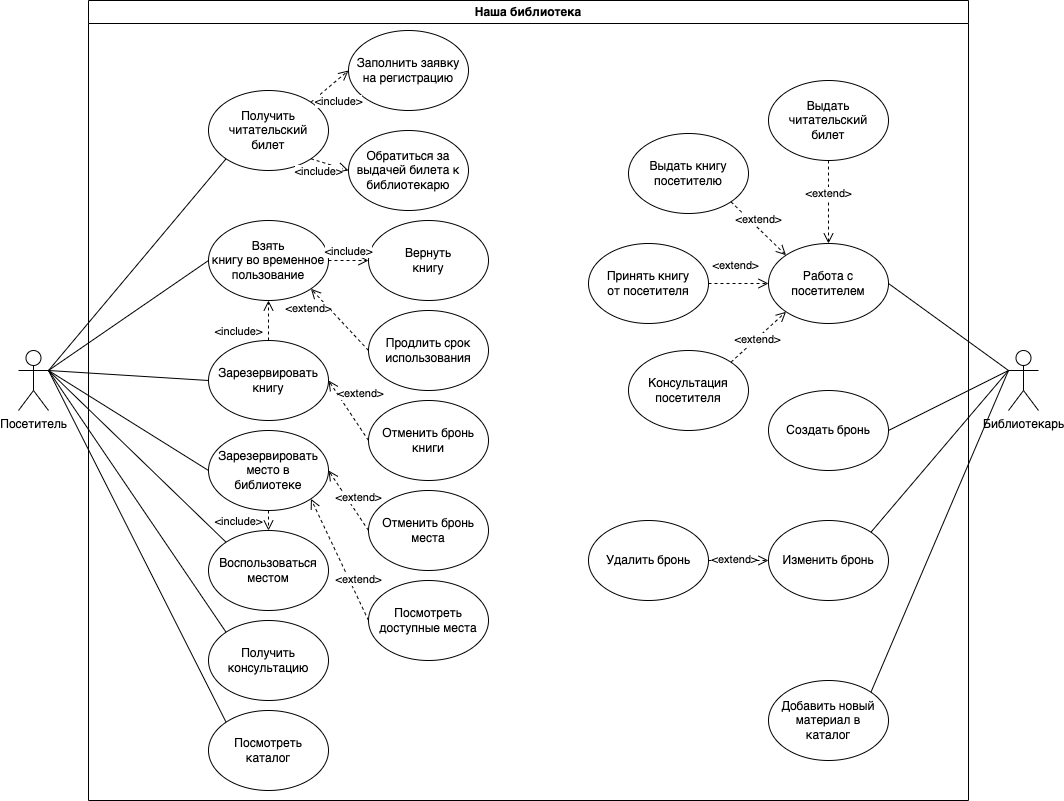

The diagram above was exported from draw.io. Its source (the exported page's mxGraphModel, read from the mxfile embedded in the PNG):
<mxGraphModel dx="1194" dy="727" grid="1" gridSize="10" guides="1" tooltips="1" connect="1" arrows="1" fold="1" page="1" pageScale="1" pageWidth="1169" pageHeight="827" math="0" shadow="0">
  <root>
    <mxCell id="0" />
    <mxCell id="1" parent="0" />
    <mxCell id="HNm3cFTyr4UYgs1CFmEH-2" value="Наша библиотека" style="swimlane;whiteSpace=wrap;html=1;" parent="1" vertex="1">
      <mxGeometry x="160" y="20" width="880" height="800" as="geometry" />
    </mxCell>
    <mxCell id="HNm3cFTyr4UYgs1CFmEH-8" value="Получить&lt;div&gt;читательский&lt;/div&gt;&lt;div&gt;билет&lt;/div&gt;" style="ellipse;whiteSpace=wrap;html=1;" parent="HNm3cFTyr4UYgs1CFmEH-2" vertex="1">
      <mxGeometry x="120" y="90" width="120" height="80" as="geometry" />
    </mxCell>
    <mxCell id="HNm3cFTyr4UYgs1CFmEH-9" value="Взять&lt;div&gt;книгу во временное пользование&lt;/div&gt;" style="ellipse;whiteSpace=wrap;html=1;" parent="HNm3cFTyr4UYgs1CFmEH-2" vertex="1">
      <mxGeometry x="120" y="220" width="120" height="80" as="geometry" />
    </mxCell>
    <mxCell id="HNm3cFTyr4UYgs1CFmEH-10" value="&lt;div&gt;Зарезервировать&lt;/div&gt;&lt;div&gt;место в&lt;/div&gt;&lt;div&gt;библиотеке&lt;/div&gt;" style="ellipse;whiteSpace=wrap;html=1;" parent="HNm3cFTyr4UYgs1CFmEH-2" vertex="1">
      <mxGeometry x="120" y="430" width="120" height="80" as="geometry" />
    </mxCell>
    <mxCell id="HNm3cFTyr4UYgs1CFmEH-11" value="Вернуть&lt;div&gt;книгу&lt;/div&gt;" style="ellipse;whiteSpace=wrap;html=1;" parent="HNm3cFTyr4UYgs1CFmEH-2" vertex="1">
      <mxGeometry x="280" y="220" width="120" height="80" as="geometry" />
    </mxCell>
    <mxCell id="HNm3cFTyr4UYgs1CFmEH-12" value="Зарезервировать&lt;div&gt;книгу&lt;/div&gt;" style="ellipse;whiteSpace=wrap;html=1;" parent="HNm3cFTyr4UYgs1CFmEH-2" vertex="1">
      <mxGeometry x="120" y="340" width="120" height="80" as="geometry" />
    </mxCell>
    <mxCell id="HNm3cFTyr4UYgs1CFmEH-13" value="Продлить&amp;nbsp;&lt;span style=&quot;background-color: initial;&quot;&gt;срок использования&lt;/span&gt;" style="ellipse;whiteSpace=wrap;html=1;" parent="HNm3cFTyr4UYgs1CFmEH-2" vertex="1">
      <mxGeometry x="280" y="310" width="120" height="80" as="geometry" />
    </mxCell>
    <mxCell id="HNm3cFTyr4UYgs1CFmEH-14" value="Получить консультацию" style="ellipse;whiteSpace=wrap;html=1;" parent="HNm3cFTyr4UYgs1CFmEH-2" vertex="1">
      <mxGeometry x="120" y="620" width="120" height="80" as="geometry" />
    </mxCell>
    <mxCell id="HNm3cFTyr4UYgs1CFmEH-21" value="Отменить бронь места" style="ellipse;whiteSpace=wrap;html=1;" parent="HNm3cFTyr4UYgs1CFmEH-2" vertex="1">
      <mxGeometry x="280" y="490" width="120" height="80" as="geometry" />
    </mxCell>
    <mxCell id="HNm3cFTyr4UYgs1CFmEH-22" value="Посмотреть доступные места" style="ellipse;whiteSpace=wrap;html=1;" parent="HNm3cFTyr4UYgs1CFmEH-2" vertex="1">
      <mxGeometry x="280" y="580" width="120" height="80" as="geometry" />
    </mxCell>
    <mxCell id="HNm3cFTyr4UYgs1CFmEH-24" value="Обратиться за выдачей билета к библиотекарю" style="ellipse;whiteSpace=wrap;html=1;" parent="HNm3cFTyr4UYgs1CFmEH-2" vertex="1">
      <mxGeometry x="260" y="130" width="120" height="80" as="geometry" />
    </mxCell>
    <mxCell id="HNm3cFTyr4UYgs1CFmEH-23" value="Заполнить&amp;nbsp;&lt;span style=&quot;background-color: initial;&quot;&gt;заявку на&amp;nbsp;&lt;/span&gt;&lt;span style=&quot;background-color: initial;&quot;&gt;регистрацию&lt;/span&gt;" style="ellipse;whiteSpace=wrap;html=1;" parent="HNm3cFTyr4UYgs1CFmEH-2" vertex="1">
      <mxGeometry x="260" y="30" width="120" height="80" as="geometry" />
    </mxCell>
    <mxCell id="HNm3cFTyr4UYgs1CFmEH-25" value="Посмотреть&lt;div&gt;каталог&lt;/div&gt;" style="ellipse;whiteSpace=wrap;html=1;" parent="HNm3cFTyr4UYgs1CFmEH-2" vertex="1">
      <mxGeometry x="120" y="710" width="120" height="80" as="geometry" />
    </mxCell>
    <mxCell id="HNm3cFTyr4UYgs1CFmEH-26" value="Отменить бронь книги" style="ellipse;whiteSpace=wrap;html=1;" parent="HNm3cFTyr4UYgs1CFmEH-2" vertex="1">
      <mxGeometry x="280" y="400" width="120" height="80" as="geometry" />
    </mxCell>
    <mxCell id="HNm3cFTyr4UYgs1CFmEH-34" value="&amp;lt;include&amp;gt;" style="html=1;verticalAlign=bottom;endArrow=open;dashed=1;endSize=8;curved=0;rounded=0;entryX=0;entryY=0.5;entryDx=0;entryDy=0;exitX=1;exitY=0;exitDx=0;exitDy=0;" parent="HNm3cFTyr4UYgs1CFmEH-2" source="HNm3cFTyr4UYgs1CFmEH-8" target="HNm3cFTyr4UYgs1CFmEH-23" edge="1">
      <mxGeometry x="-0.3603" y="-24" relative="1" as="geometry">
        <mxPoint x="490" y="180" as="sourcePoint" />
        <mxPoint x="410" y="180" as="targetPoint" />
        <mxPoint as="offset" />
      </mxGeometry>
    </mxCell>
    <mxCell id="HNm3cFTyr4UYgs1CFmEH-37" value="&amp;lt;include&amp;gt;" style="html=1;verticalAlign=bottom;endArrow=open;dashed=1;endSize=8;curved=0;rounded=0;entryX=0;entryY=0.5;entryDx=0;entryDy=0;exitX=1;exitY=0.5;exitDx=0;exitDy=0;" parent="HNm3cFTyr4UYgs1CFmEH-2" source="HNm3cFTyr4UYgs1CFmEH-9" target="HNm3cFTyr4UYgs1CFmEH-11" edge="1">
      <mxGeometry relative="1" as="geometry">
        <mxPoint x="350" y="320" as="sourcePoint" />
        <mxPoint x="270" y="320" as="targetPoint" />
        <mxPoint as="offset" />
      </mxGeometry>
    </mxCell>
    <mxCell id="HNm3cFTyr4UYgs1CFmEH-38" value="&amp;lt;extend&amp;gt;" style="html=1;verticalAlign=bottom;endArrow=open;dashed=1;endSize=8;curved=0;rounded=0;exitX=0;exitY=0.5;exitDx=0;exitDy=0;entryX=1;entryY=1;entryDx=0;entryDy=0;" parent="HNm3cFTyr4UYgs1CFmEH-2" source="HNm3cFTyr4UYgs1CFmEH-13" target="HNm3cFTyr4UYgs1CFmEH-9" edge="1">
      <mxGeometry x="0.545" y="21" relative="1" as="geometry">
        <mxPoint x="350" y="320" as="sourcePoint" />
        <mxPoint x="270" y="320" as="targetPoint" />
        <mxPoint as="offset" />
      </mxGeometry>
    </mxCell>
    <mxCell id="HNm3cFTyr4UYgs1CFmEH-39" value="&amp;lt;extend&amp;gt;" style="html=1;verticalAlign=bottom;endArrow=open;dashed=1;endSize=8;curved=0;rounded=0;exitX=0;exitY=0.5;exitDx=0;exitDy=0;entryX=1;entryY=0.5;entryDx=0;entryDy=0;" parent="HNm3cFTyr4UYgs1CFmEH-2" source="HNm3cFTyr4UYgs1CFmEH-26" target="HNm3cFTyr4UYgs1CFmEH-12" edge="1">
      <mxGeometry y="-14" relative="1" as="geometry">
        <mxPoint x="270" y="360" as="sourcePoint" />
        <mxPoint x="232" y="358" as="targetPoint" />
        <mxPoint as="offset" />
      </mxGeometry>
    </mxCell>
    <mxCell id="HNm3cFTyr4UYgs1CFmEH-40" value="&amp;lt;extend&amp;gt;" style="html=1;verticalAlign=bottom;endArrow=open;dashed=1;endSize=8;curved=0;rounded=0;exitX=0;exitY=0.5;exitDx=0;exitDy=0;entryX=1;entryY=0.5;entryDx=0;entryDy=0;" parent="HNm3cFTyr4UYgs1CFmEH-2" source="HNm3cFTyr4UYgs1CFmEH-21" target="HNm3cFTyr4UYgs1CFmEH-10" edge="1">
      <mxGeometry x="-0.3171" y="-5" relative="1" as="geometry">
        <mxPoint x="270" y="450" as="sourcePoint" />
        <mxPoint x="250" y="430" as="targetPoint" />
        <mxPoint as="offset" />
      </mxGeometry>
    </mxCell>
    <mxCell id="HNm3cFTyr4UYgs1CFmEH-41" value="&amp;lt;extend&amp;gt;" style="html=1;verticalAlign=bottom;endArrow=open;dashed=1;endSize=8;curved=0;rounded=0;entryX=1;entryY=1;entryDx=0;entryDy=0;exitX=0;exitY=0.5;exitDx=0;exitDy=0;" parent="HNm3cFTyr4UYgs1CFmEH-2" source="HNm3cFTyr4UYgs1CFmEH-22" target="HNm3cFTyr4UYgs1CFmEH-10" edge="1">
      <mxGeometry x="-0.5027" y="-5" relative="1" as="geometry">
        <mxPoint x="260" y="620" as="sourcePoint" />
        <mxPoint x="250" y="530" as="targetPoint" />
        <mxPoint as="offset" />
      </mxGeometry>
    </mxCell>
    <mxCell id="HNm3cFTyr4UYgs1CFmEH-42" value="&amp;lt;include&amp;gt;" style="html=1;verticalAlign=bottom;endArrow=open;dashed=1;endSize=8;curved=0;rounded=0;entryX=0;entryY=0.5;entryDx=0;entryDy=0;exitX=1;exitY=1;exitDx=0;exitDy=0;" parent="HNm3cFTyr4UYgs1CFmEH-2" source="HNm3cFTyr4UYgs1CFmEH-8" target="HNm3cFTyr4UYgs1CFmEH-24" edge="1">
      <mxGeometry x="-0.3041" y="-18" relative="1" as="geometry">
        <mxPoint x="200" y="190" as="sourcePoint" />
        <mxPoint x="232" y="112" as="targetPoint" />
        <mxPoint as="offset" />
      </mxGeometry>
    </mxCell>
    <mxCell id="HNm3cFTyr4UYgs1CFmEH-43" value="Выдать&lt;div&gt;читательский&lt;/div&gt;&lt;div&gt;билет&lt;/div&gt;" style="ellipse;whiteSpace=wrap;html=1;" parent="HNm3cFTyr4UYgs1CFmEH-2" vertex="1">
      <mxGeometry x="680" y="80" width="120" height="80" as="geometry" />
    </mxCell>
    <mxCell id="HNm3cFTyr4UYgs1CFmEH-46" value="Добавить новый&lt;div&gt;материал в&lt;/div&gt;&lt;div&gt;каталог&lt;/div&gt;" style="ellipse;whiteSpace=wrap;html=1;" parent="HNm3cFTyr4UYgs1CFmEH-2" vertex="1">
      <mxGeometry x="680" y="680" width="120" height="80" as="geometry" />
    </mxCell>
    <mxCell id="HNm3cFTyr4UYgs1CFmEH-48" value="Создать бронь" style="ellipse;whiteSpace=wrap;html=1;" parent="HNm3cFTyr4UYgs1CFmEH-2" vertex="1">
      <mxGeometry x="680" y="390" width="120" height="80" as="geometry" />
    </mxCell>
    <mxCell id="fH37firpU5UMiX2Fnm8P-1" value="Выдать книгу&lt;div&gt;посетителю&lt;/div&gt;" style="ellipse;whiteSpace=wrap;html=1;" parent="HNm3cFTyr4UYgs1CFmEH-2" vertex="1">
      <mxGeometry x="540" y="133" width="120" height="80" as="geometry" />
    </mxCell>
    <mxCell id="fH37firpU5UMiX2Fnm8P-2" value="Принять книгу&lt;div&gt;от посетителя&lt;/div&gt;" style="ellipse;whiteSpace=wrap;html=1;" parent="HNm3cFTyr4UYgs1CFmEH-2" vertex="1">
      <mxGeometry x="500" y="243" width="120" height="80" as="geometry" />
    </mxCell>
    <mxCell id="fH37firpU5UMiX2Fnm8P-3" value="Консультация&lt;div&gt;посетителя&lt;/div&gt;" style="ellipse;whiteSpace=wrap;html=1;" parent="HNm3cFTyr4UYgs1CFmEH-2" vertex="1">
      <mxGeometry x="540" y="350" width="120" height="80" as="geometry" />
    </mxCell>
    <mxCell id="fH37firpU5UMiX2Fnm8P-4" value="Работа с посетителем" style="ellipse;whiteSpace=wrap;html=1;" parent="HNm3cFTyr4UYgs1CFmEH-2" vertex="1">
      <mxGeometry x="680" y="243" width="120" height="80" as="geometry" />
    </mxCell>
    <mxCell id="fH37firpU5UMiX2Fnm8P-5" value="&amp;lt;extend&amp;gt;" style="html=1;verticalAlign=bottom;endArrow=open;dashed=1;endSize=8;curved=0;rounded=0;exitX=1;exitY=1;exitDx=0;exitDy=0;entryX=0;entryY=0;entryDx=0;entryDy=0;" parent="HNm3cFTyr4UYgs1CFmEH-2" source="fH37firpU5UMiX2Fnm8P-1" target="fH37firpU5UMiX2Fnm8P-4" edge="1">
      <mxGeometry x="0.0024" relative="1" as="geometry">
        <mxPoint x="530" y="273" as="sourcePoint" />
        <mxPoint x="450" y="273" as="targetPoint" />
        <mxPoint as="offset" />
      </mxGeometry>
    </mxCell>
    <mxCell id="fH37firpU5UMiX2Fnm8P-6" value="&amp;lt;extend&amp;gt;" style="html=1;verticalAlign=bottom;endArrow=open;dashed=1;endSize=8;curved=0;rounded=0;exitX=1;exitY=0.5;exitDx=0;exitDy=0;entryX=0;entryY=0.5;entryDx=0;entryDy=0;" parent="HNm3cFTyr4UYgs1CFmEH-2" source="fH37firpU5UMiX2Fnm8P-2" target="fH37firpU5UMiX2Fnm8P-4" edge="1">
      <mxGeometry x="-0.1" y="9" relative="1" as="geometry">
        <mxPoint x="560" y="133" as="sourcePoint" />
        <mxPoint x="598" y="225" as="targetPoint" />
        <mxPoint as="offset" />
      </mxGeometry>
    </mxCell>
    <mxCell id="fH37firpU5UMiX2Fnm8P-7" value="&amp;lt;extend&amp;gt;" style="html=1;verticalAlign=bottom;endArrow=open;dashed=1;endSize=8;curved=0;rounded=0;exitX=1;exitY=0;exitDx=0;exitDy=0;entryX=0;entryY=1;entryDx=0;entryDy=0;" parent="HNm3cFTyr4UYgs1CFmEH-2" source="fH37firpU5UMiX2Fnm8P-3" target="fH37firpU5UMiX2Fnm8P-4" edge="1">
      <mxGeometry x="-0.2337" y="-8" relative="1" as="geometry">
        <mxPoint x="520" y="233" as="sourcePoint" />
        <mxPoint x="580" y="253" as="targetPoint" />
        <mxPoint as="offset" />
      </mxGeometry>
    </mxCell>
    <mxCell id="fH37firpU5UMiX2Fnm8P-8" value="&amp;lt;extend&amp;gt;" style="html=1;verticalAlign=bottom;endArrow=open;dashed=1;endSize=8;curved=0;rounded=0;exitX=0.5;exitY=1;exitDx=0;exitDy=0;entryX=0.5;entryY=0;entryDx=0;entryDy=0;" parent="HNm3cFTyr4UYgs1CFmEH-2" source="HNm3cFTyr4UYgs1CFmEH-43" target="fH37firpU5UMiX2Fnm8P-4" edge="1">
      <mxGeometry x="0.0024" relative="1" as="geometry">
        <mxPoint x="652" y="211" as="sourcePoint" />
        <mxPoint x="708" y="265" as="targetPoint" />
        <mxPoint as="offset" />
      </mxGeometry>
    </mxCell>
    <mxCell id="fH37firpU5UMiX2Fnm8P-9" value="&amp;lt;include&amp;gt;" style="html=1;verticalAlign=bottom;endArrow=open;dashed=1;endSize=8;curved=0;rounded=0;exitX=0.5;exitY=0;exitDx=0;exitDy=0;entryX=0.5;entryY=1;entryDx=0;entryDy=0;" parent="HNm3cFTyr4UYgs1CFmEH-2" source="HNm3cFTyr4UYgs1CFmEH-12" target="HNm3cFTyr4UYgs1CFmEH-9" edge="1">
      <mxGeometry x="-1" y="30" relative="1" as="geometry">
        <mxPoint x="260" y="410" as="sourcePoint" />
        <mxPoint x="180" y="410" as="targetPoint" />
        <mxPoint as="offset" />
      </mxGeometry>
    </mxCell>
    <mxCell id="fH37firpU5UMiX2Fnm8P-10" value="Воспользоваться&lt;div&gt;местом&lt;/div&gt;" style="ellipse;whiteSpace=wrap;html=1;" parent="HNm3cFTyr4UYgs1CFmEH-2" vertex="1">
      <mxGeometry x="120" y="530" width="120" height="80" as="geometry" />
    </mxCell>
    <mxCell id="fH37firpU5UMiX2Fnm8P-13" value="&amp;lt;include&amp;gt;" style="html=1;verticalAlign=bottom;endArrow=open;dashed=1;endSize=8;curved=0;rounded=0;exitX=0.5;exitY=1;exitDx=0;exitDy=0;entryX=0.5;entryY=0;entryDx=0;entryDy=0;" parent="HNm3cFTyr4UYgs1CFmEH-2" source="HNm3cFTyr4UYgs1CFmEH-10" target="fH37firpU5UMiX2Fnm8P-10" edge="1">
      <mxGeometry x="1" y="-30" relative="1" as="geometry">
        <mxPoint x="190" y="360" as="sourcePoint" />
        <mxPoint x="250" y="510.3125" as="targetPoint" />
        <mxPoint as="offset" />
      </mxGeometry>
    </mxCell>
    <mxCell id="fH37firpU5UMiX2Fnm8P-16" value="Изменить бронь" style="ellipse;whiteSpace=wrap;html=1;" parent="HNm3cFTyr4UYgs1CFmEH-2" vertex="1">
      <mxGeometry x="680" y="520" width="120" height="80" as="geometry" />
    </mxCell>
    <mxCell id="fH37firpU5UMiX2Fnm8P-17" value="Удалить бронь" style="ellipse;whiteSpace=wrap;html=1;" parent="HNm3cFTyr4UYgs1CFmEH-2" vertex="1">
      <mxGeometry x="500" y="520" width="120" height="80" as="geometry" />
    </mxCell>
    <mxCell id="fH37firpU5UMiX2Fnm8P-19" value="&amp;lt;extend&amp;gt;" style="html=1;verticalAlign=bottom;endArrow=open;dashed=1;endSize=8;curved=0;rounded=0;entryX=0;entryY=0.5;entryDx=0;entryDy=0;exitX=1;exitY=0.5;exitDx=0;exitDy=0;" parent="HNm3cFTyr4UYgs1CFmEH-2" source="fH37firpU5UMiX2Fnm8P-17" target="fH37firpU5UMiX2Fnm8P-16" edge="1">
      <mxGeometry x="-0.1418" y="-8" relative="1" as="geometry">
        <mxPoint x="290" y="630" as="sourcePoint" />
        <mxPoint x="232" y="508" as="targetPoint" />
        <mxPoint as="offset" />
      </mxGeometry>
    </mxCell>
    <mxCell id="HNm3cFTyr4UYgs1CFmEH-1" value="Посетитель" style="shape=umlActor;verticalLabelPosition=bottom;verticalAlign=top;html=1;outlineConnect=0;" parent="1" vertex="1">
      <mxGeometry x="90" y="370" width="30" height="60" as="geometry" />
    </mxCell>
    <mxCell id="HNm3cFTyr4UYgs1CFmEH-4" value="Библиотекарь" style="shape=umlActor;verticalLabelPosition=bottom;verticalAlign=top;html=1;outlineConnect=0;" parent="1" vertex="1">
      <mxGeometry x="1080" y="370" width="30" height="60" as="geometry" />
    </mxCell>
    <mxCell id="HNm3cFTyr4UYgs1CFmEH-28" value="" style="endArrow=none;html=1;rounded=0;entryX=0;entryY=1;entryDx=0;entryDy=0;" parent="1" target="HNm3cFTyr4UYgs1CFmEH-8" edge="1">
      <mxGeometry width="50" height="50" relative="1" as="geometry">
        <mxPoint x="120" y="390" as="sourcePoint" />
        <mxPoint x="620" y="410" as="targetPoint" />
      </mxGeometry>
    </mxCell>
    <mxCell id="HNm3cFTyr4UYgs1CFmEH-29" value="" style="endArrow=none;html=1;rounded=0;exitX=1;exitY=0.3333333333333333;exitDx=0;exitDy=0;exitPerimeter=0;entryX=0;entryY=0.5;entryDx=0;entryDy=0;" parent="1" source="HNm3cFTyr4UYgs1CFmEH-1" target="HNm3cFTyr4UYgs1CFmEH-9" edge="1">
      <mxGeometry width="50" height="50" relative="1" as="geometry">
        <mxPoint x="123" y="386" as="sourcePoint" />
        <mxPoint x="290" y="160" as="targetPoint" />
      </mxGeometry>
    </mxCell>
    <mxCell id="HNm3cFTyr4UYgs1CFmEH-30" value="" style="endArrow=none;html=1;rounded=0;exitX=1;exitY=0.3333333333333333;exitDx=0;exitDy=0;exitPerimeter=0;entryX=0;entryY=0.5;entryDx=0;entryDy=0;" parent="1" source="HNm3cFTyr4UYgs1CFmEH-1" target="HNm3cFTyr4UYgs1CFmEH-12" edge="1">
      <mxGeometry width="50" height="50" relative="1" as="geometry">
        <mxPoint x="123" y="386" as="sourcePoint" />
        <mxPoint x="290" y="350" as="targetPoint" />
      </mxGeometry>
    </mxCell>
    <mxCell id="HNm3cFTyr4UYgs1CFmEH-31" value="" style="endArrow=none;html=1;rounded=0;entryX=0;entryY=0.5;entryDx=0;entryDy=0;" parent="1" target="HNm3cFTyr4UYgs1CFmEH-10" edge="1">
      <mxGeometry width="50" height="50" relative="1" as="geometry">
        <mxPoint x="120" y="390" as="sourcePoint" />
        <mxPoint x="290" y="450" as="targetPoint" />
      </mxGeometry>
    </mxCell>
    <mxCell id="HNm3cFTyr4UYgs1CFmEH-32" value="" style="endArrow=none;html=1;rounded=0;entryX=0;entryY=0;entryDx=0;entryDy=0;exitX=1;exitY=0.3333333333333333;exitDx=0;exitDy=0;exitPerimeter=0;" parent="1" source="HNm3cFTyr4UYgs1CFmEH-1" target="HNm3cFTyr4UYgs1CFmEH-14" edge="1">
      <mxGeometry width="50" height="50" relative="1" as="geometry">
        <mxPoint x="130" y="400" as="sourcePoint" />
        <mxPoint x="290" y="550" as="targetPoint" />
      </mxGeometry>
    </mxCell>
    <mxCell id="HNm3cFTyr4UYgs1CFmEH-33" value="" style="endArrow=none;html=1;rounded=0;entryX=0;entryY=0;entryDx=0;entryDy=0;exitX=1;exitY=0.3333333333333333;exitDx=0;exitDy=0;exitPerimeter=0;" parent="1" source="HNm3cFTyr4UYgs1CFmEH-1" target="HNm3cFTyr4UYgs1CFmEH-25" edge="1">
      <mxGeometry width="50" height="50" relative="1" as="geometry">
        <mxPoint x="130" y="400" as="sourcePoint" />
        <mxPoint x="290" y="660" as="targetPoint" />
      </mxGeometry>
    </mxCell>
    <mxCell id="HNm3cFTyr4UYgs1CFmEH-50" value="" style="endArrow=none;html=1;rounded=0;entryX=0;entryY=0.3333333333333333;entryDx=0;entryDy=0;entryPerimeter=0;exitX=1;exitY=0.5;exitDx=0;exitDy=0;" parent="1" source="fH37firpU5UMiX2Fnm8P-4" target="HNm3cFTyr4UYgs1CFmEH-4" edge="1">
      <mxGeometry width="50" height="50" relative="1" as="geometry">
        <mxPoint x="960" y="280" as="sourcePoint" />
        <mxPoint x="1090" y="260" as="targetPoint" />
      </mxGeometry>
    </mxCell>
    <mxCell id="HNm3cFTyr4UYgs1CFmEH-52" value="" style="endArrow=none;html=1;rounded=0;exitX=1;exitY=0.5;exitDx=0;exitDy=0;entryX=0;entryY=0.3333333333333333;entryDx=0;entryDy=0;entryPerimeter=0;" parent="1" source="HNm3cFTyr4UYgs1CFmEH-48" target="HNm3cFTyr4UYgs1CFmEH-4" edge="1">
      <mxGeometry width="50" height="50" relative="1" as="geometry">
        <mxPoint x="830" y="200" as="sourcePoint" />
        <mxPoint x="1080" y="250" as="targetPoint" />
      </mxGeometry>
    </mxCell>
    <mxCell id="HNm3cFTyr4UYgs1CFmEH-54" value="" style="endArrow=none;html=1;rounded=0;exitX=1;exitY=0;exitDx=0;exitDy=0;entryX=0;entryY=0.3333333333333333;entryDx=0;entryDy=0;entryPerimeter=0;" parent="1" source="HNm3cFTyr4UYgs1CFmEH-46" target="HNm3cFTyr4UYgs1CFmEH-4" edge="1">
      <mxGeometry width="50" height="50" relative="1" as="geometry">
        <mxPoint x="892" y="322" as="sourcePoint" />
        <mxPoint x="1090" y="260" as="targetPoint" />
      </mxGeometry>
    </mxCell>
    <mxCell id="fH37firpU5UMiX2Fnm8P-11" value="" style="endArrow=none;html=1;rounded=0;entryX=0;entryY=0;entryDx=0;entryDy=0;exitX=1;exitY=0.3333333333333333;exitDx=0;exitDy=0;exitPerimeter=0;" parent="1" source="HNm3cFTyr4UYgs1CFmEH-1" target="fH37firpU5UMiX2Fnm8P-10" edge="1">
      <mxGeometry width="50" height="50" relative="1" as="geometry">
        <mxPoint x="130" y="400" as="sourcePoint" />
        <mxPoint x="308" y="662" as="targetPoint" />
      </mxGeometry>
    </mxCell>
    <mxCell id="fH37firpU5UMiX2Fnm8P-18" value="" style="endArrow=none;html=1;rounded=0;exitX=1;exitY=0;exitDx=0;exitDy=0;entryX=0;entryY=0.3333333333333333;entryDx=0;entryDy=0;entryPerimeter=0;" parent="1" source="fH37firpU5UMiX2Fnm8P-16" target="HNm3cFTyr4UYgs1CFmEH-4" edge="1">
      <mxGeometry width="50" height="50" relative="1" as="geometry">
        <mxPoint x="860" y="510" as="sourcePoint" />
        <mxPoint x="1090" y="400" as="targetPoint" />
      </mxGeometry>
    </mxCell>
  </root>
</mxGraphModel>